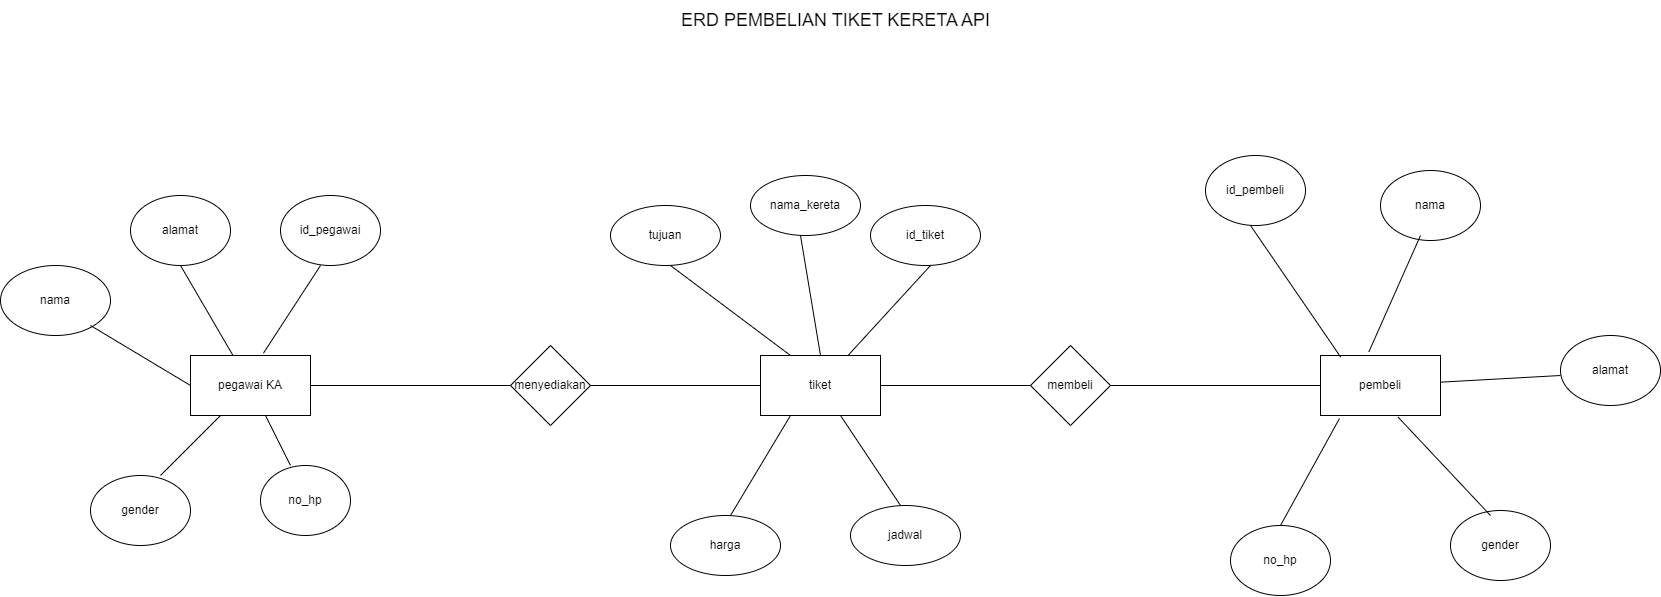

The diagram above was exported from draw.io. Its source (the exported page's mxGraphModel, read from the mxfile embedded in the PNG):
<mxGraphModel dx="2514" dy="2297" grid="1" gridSize="10" guides="1" tooltips="1" connect="1" arrows="1" fold="1" page="1" pageScale="1" pageWidth="850" pageHeight="1100" math="0" shadow="0" extFonts="Permanent Marker^https://fonts.googleapis.com/css?family=Permanent+Marker">
  <root>
    <mxCell id="0" />
    <mxCell id="1" parent="0" />
    <mxCell id="6w23ygdNXS11gh1iVNhO-1" value="pegawai KA" style="rounded=0;whiteSpace=wrap;html=1;" parent="1" vertex="1">
      <mxGeometry x="210" y="190" width="120" height="60" as="geometry" />
    </mxCell>
    <mxCell id="6w23ygdNXS11gh1iVNhO-2" value="alamat" style="ellipse;whiteSpace=wrap;html=1;" parent="1" vertex="1">
      <mxGeometry x="150" y="30" width="100" height="70" as="geometry" />
    </mxCell>
    <mxCell id="6w23ygdNXS11gh1iVNhO-3" value="gender" style="ellipse;whiteSpace=wrap;html=1;" parent="1" vertex="1">
      <mxGeometry x="110" y="310" width="100" height="70" as="geometry" />
    </mxCell>
    <mxCell id="6w23ygdNXS11gh1iVNhO-4" value="nama" style="ellipse;whiteSpace=wrap;html=1;" parent="1" vertex="1">
      <mxGeometry x="20" y="100" width="110" height="70" as="geometry" />
    </mxCell>
    <mxCell id="6w23ygdNXS11gh1iVNhO-5" value="id_pegawai" style="ellipse;whiteSpace=wrap;html=1;" parent="1" vertex="1">
      <mxGeometry x="300" y="30" width="100" height="70" as="geometry" />
    </mxCell>
    <mxCell id="6w23ygdNXS11gh1iVNhO-6" value="no_hp" style="ellipse;whiteSpace=wrap;html=1;" parent="1" vertex="1">
      <mxGeometry x="280" y="300" width="90" height="70" as="geometry" />
    </mxCell>
    <mxCell id="6w23ygdNXS11gh1iVNhO-7" value="menyediakan" style="rhombus;whiteSpace=wrap;html=1;" parent="1" vertex="1">
      <mxGeometry x="530" y="180" width="80" height="80" as="geometry" />
    </mxCell>
    <mxCell id="6w23ygdNXS11gh1iVNhO-8" value="tiket" style="rounded=0;whiteSpace=wrap;html=1;" parent="1" vertex="1">
      <mxGeometry x="780" y="190" width="120" height="60" as="geometry" />
    </mxCell>
    <mxCell id="6w23ygdNXS11gh1iVNhO-9" value="membeli" style="rhombus;whiteSpace=wrap;html=1;" parent="1" vertex="1">
      <mxGeometry x="1050" y="180" width="80" height="80" as="geometry" />
    </mxCell>
    <mxCell id="6w23ygdNXS11gh1iVNhO-10" value="pembeli" style="rounded=0;whiteSpace=wrap;html=1;" parent="1" vertex="1">
      <mxGeometry x="1340" y="190" width="120" height="60" as="geometry" />
    </mxCell>
    <mxCell id="6w23ygdNXS11gh1iVNhO-13" value="" style="endArrow=none;html=1;rounded=0;exitX=0.608;exitY=-0.039;exitDx=0;exitDy=0;exitPerimeter=0;" parent="1" source="6w23ygdNXS11gh1iVNhO-1" edge="1">
      <mxGeometry width="50" height="50" relative="1" as="geometry">
        <mxPoint x="290" y="180" as="sourcePoint" />
        <mxPoint x="340" y="100" as="targetPoint" />
      </mxGeometry>
    </mxCell>
    <mxCell id="6w23ygdNXS11gh1iVNhO-14" value="" style="endArrow=none;html=1;rounded=0;" parent="1" source="6w23ygdNXS11gh1iVNhO-1" edge="1">
      <mxGeometry width="50" height="50" relative="1" as="geometry">
        <mxPoint x="250" y="170" as="sourcePoint" />
        <mxPoint x="200" y="100" as="targetPoint" />
      </mxGeometry>
    </mxCell>
    <mxCell id="6w23ygdNXS11gh1iVNhO-15" value="" style="endArrow=none;html=1;rounded=0;exitX=0;exitY=0.5;exitDx=0;exitDy=0;" parent="1" source="6w23ygdNXS11gh1iVNhO-1" edge="1">
      <mxGeometry width="50" height="50" relative="1" as="geometry">
        <mxPoint x="60" y="210" as="sourcePoint" />
        <mxPoint x="110" y="160" as="targetPoint" />
      </mxGeometry>
    </mxCell>
    <mxCell id="6w23ygdNXS11gh1iVNhO-16" value="" style="endArrow=none;html=1;rounded=0;entryX=0.25;entryY=1;entryDx=0;entryDy=0;" parent="1" target="6w23ygdNXS11gh1iVNhO-1" edge="1">
      <mxGeometry width="50" height="50" relative="1" as="geometry">
        <mxPoint x="180" y="310" as="sourcePoint" />
        <mxPoint x="230" y="260" as="targetPoint" />
      </mxGeometry>
    </mxCell>
    <mxCell id="6w23ygdNXS11gh1iVNhO-17" value="" style="endArrow=none;html=1;rounded=0;" parent="1" source="6w23ygdNXS11gh1iVNhO-1" edge="1">
      <mxGeometry width="50" height="50" relative="1" as="geometry">
        <mxPoint x="260" y="350" as="sourcePoint" />
        <mxPoint x="310" y="300" as="targetPoint" />
      </mxGeometry>
    </mxCell>
    <mxCell id="6w23ygdNXS11gh1iVNhO-18" value="" style="endArrow=none;html=1;rounded=0;entryX=0;entryY=0.5;entryDx=0;entryDy=0;" parent="1" target="6w23ygdNXS11gh1iVNhO-7" edge="1">
      <mxGeometry width="50" height="50" relative="1" as="geometry">
        <mxPoint x="330" y="220" as="sourcePoint" />
        <mxPoint x="380" y="170" as="targetPoint" />
      </mxGeometry>
    </mxCell>
    <mxCell id="6w23ygdNXS11gh1iVNhO-20" value="" style="endArrow=none;html=1;rounded=0;entryX=0;entryY=0.5;entryDx=0;entryDy=0;exitX=1;exitY=0.5;exitDx=0;exitDy=0;" parent="1" source="6w23ygdNXS11gh1iVNhO-7" target="6w23ygdNXS11gh1iVNhO-8" edge="1">
      <mxGeometry width="50" height="50" relative="1" as="geometry">
        <mxPoint x="570" y="310" as="sourcePoint" />
        <mxPoint x="620" y="260" as="targetPoint" />
      </mxGeometry>
    </mxCell>
    <mxCell id="6w23ygdNXS11gh1iVNhO-21" value="" style="endArrow=none;html=1;rounded=0;entryX=0;entryY=0.5;entryDx=0;entryDy=0;" parent="1" target="6w23ygdNXS11gh1iVNhO-9" edge="1">
      <mxGeometry width="50" height="50" relative="1" as="geometry">
        <mxPoint x="900" y="220" as="sourcePoint" />
        <mxPoint x="950" y="170" as="targetPoint" />
      </mxGeometry>
    </mxCell>
    <mxCell id="6w23ygdNXS11gh1iVNhO-22" value="" style="endArrow=none;html=1;rounded=0;entryX=0;entryY=0.5;entryDx=0;entryDy=0;exitX=1;exitY=0.5;exitDx=0;exitDy=0;" parent="1" source="6w23ygdNXS11gh1iVNhO-9" target="6w23ygdNXS11gh1iVNhO-10" edge="1">
      <mxGeometry width="50" height="50" relative="1" as="geometry">
        <mxPoint x="1110" y="230" as="sourcePoint" />
        <mxPoint x="1160" y="180" as="targetPoint" />
      </mxGeometry>
    </mxCell>
    <mxCell id="6w23ygdNXS11gh1iVNhO-23" value="nama_kereta" style="ellipse;whiteSpace=wrap;html=1;" parent="1" vertex="1">
      <mxGeometry x="770" y="10" width="110" height="60" as="geometry" />
    </mxCell>
    <mxCell id="6w23ygdNXS11gh1iVNhO-24" value="id_tiket" style="ellipse;whiteSpace=wrap;html=1;" parent="1" vertex="1">
      <mxGeometry x="890" y="40" width="110" height="60" as="geometry" />
    </mxCell>
    <mxCell id="6w23ygdNXS11gh1iVNhO-25" value="tujuan" style="ellipse;whiteSpace=wrap;html=1;" parent="1" vertex="1">
      <mxGeometry x="630" y="40" width="110" height="60" as="geometry" />
    </mxCell>
    <mxCell id="6w23ygdNXS11gh1iVNhO-26" value="harga" style="ellipse;whiteSpace=wrap;html=1;" parent="1" vertex="1">
      <mxGeometry x="690" y="350" width="110" height="60" as="geometry" />
    </mxCell>
    <mxCell id="6w23ygdNXS11gh1iVNhO-27" value="jadwal" style="ellipse;whiteSpace=wrap;html=1;" parent="1" vertex="1">
      <mxGeometry x="870" y="340" width="110" height="60" as="geometry" />
    </mxCell>
    <mxCell id="6w23ygdNXS11gh1iVNhO-32" value="id_pembeli" style="ellipse;whiteSpace=wrap;html=1;" parent="1" vertex="1">
      <mxGeometry x="1225" y="-10" width="100" height="70" as="geometry" />
    </mxCell>
    <mxCell id="6w23ygdNXS11gh1iVNhO-33" value="no_hp" style="ellipse;whiteSpace=wrap;html=1;" parent="1" vertex="1">
      <mxGeometry x="1250" y="360" width="100" height="70" as="geometry" />
    </mxCell>
    <mxCell id="6w23ygdNXS11gh1iVNhO-34" value="alamat" style="ellipse;whiteSpace=wrap;html=1;" parent="1" vertex="1">
      <mxGeometry x="1580" y="170" width="100" height="70" as="geometry" />
    </mxCell>
    <mxCell id="6w23ygdNXS11gh1iVNhO-35" value="nama" style="ellipse;whiteSpace=wrap;html=1;" parent="1" vertex="1">
      <mxGeometry x="1400" y="5" width="100" height="70" as="geometry" />
    </mxCell>
    <mxCell id="6w23ygdNXS11gh1iVNhO-36" value="gender" style="ellipse;whiteSpace=wrap;html=1;" parent="1" vertex="1">
      <mxGeometry x="1470" y="345" width="100" height="70" as="geometry" />
    </mxCell>
    <mxCell id="6w23ygdNXS11gh1iVNhO-37" value="" style="endArrow=none;html=1;rounded=0;exitX=0.5;exitY=0;exitDx=0;exitDy=0;" parent="1" source="6w23ygdNXS11gh1iVNhO-8" edge="1">
      <mxGeometry width="50" height="50" relative="1" as="geometry">
        <mxPoint x="770" y="120" as="sourcePoint" />
        <mxPoint x="820" y="70" as="targetPoint" />
      </mxGeometry>
    </mxCell>
    <mxCell id="6w23ygdNXS11gh1iVNhO-38" value="" style="endArrow=none;html=1;rounded=0;exitX=0.25;exitY=0;exitDx=0;exitDy=0;" parent="1" source="6w23ygdNXS11gh1iVNhO-8" edge="1">
      <mxGeometry width="50" height="50" relative="1" as="geometry">
        <mxPoint x="640" y="150" as="sourcePoint" />
        <mxPoint x="690" y="100" as="targetPoint" />
      </mxGeometry>
    </mxCell>
    <mxCell id="6w23ygdNXS11gh1iVNhO-39" value="" style="endArrow=none;html=1;rounded=0;" parent="1" source="6w23ygdNXS11gh1iVNhO-8" edge="1">
      <mxGeometry width="50" height="50" relative="1" as="geometry">
        <mxPoint x="900" y="150" as="sourcePoint" />
        <mxPoint x="950" y="100" as="targetPoint" />
      </mxGeometry>
    </mxCell>
    <mxCell id="6w23ygdNXS11gh1iVNhO-40" value="" style="endArrow=none;html=1;rounded=0;entryX=0.25;entryY=1;entryDx=0;entryDy=0;" parent="1" target="6w23ygdNXS11gh1iVNhO-8" edge="1">
      <mxGeometry width="50" height="50" relative="1" as="geometry">
        <mxPoint x="750" y="350" as="sourcePoint" />
        <mxPoint x="800" y="300" as="targetPoint" />
      </mxGeometry>
    </mxCell>
    <mxCell id="6w23ygdNXS11gh1iVNhO-41" value="" style="endArrow=none;html=1;rounded=0;" parent="1" source="6w23ygdNXS11gh1iVNhO-8" edge="1">
      <mxGeometry width="50" height="50" relative="1" as="geometry">
        <mxPoint x="870" y="390" as="sourcePoint" />
        <mxPoint x="920" y="340" as="targetPoint" />
      </mxGeometry>
    </mxCell>
    <mxCell id="6w23ygdNXS11gh1iVNhO-42" value="" style="endArrow=none;html=1;rounded=0;exitX=0.169;exitY=0.028;exitDx=0;exitDy=0;exitPerimeter=0;" parent="1" source="6w23ygdNXS11gh1iVNhO-10" edge="1">
      <mxGeometry width="50" height="50" relative="1" as="geometry">
        <mxPoint x="1220" y="110" as="sourcePoint" />
        <mxPoint x="1270" y="60" as="targetPoint" />
      </mxGeometry>
    </mxCell>
    <mxCell id="6w23ygdNXS11gh1iVNhO-43" value="" style="endArrow=none;html=1;rounded=0;exitX=0.403;exitY=-0.061;exitDx=0;exitDy=0;exitPerimeter=0;" parent="1" source="6w23ygdNXS11gh1iVNhO-10" edge="1">
      <mxGeometry width="50" height="50" relative="1" as="geometry">
        <mxPoint x="1390" y="120" as="sourcePoint" />
        <mxPoint x="1440" y="70" as="targetPoint" />
      </mxGeometry>
    </mxCell>
    <mxCell id="6w23ygdNXS11gh1iVNhO-44" value="" style="endArrow=none;html=1;rounded=0;" parent="1" source="6w23ygdNXS11gh1iVNhO-10" edge="1">
      <mxGeometry width="50" height="50" relative="1" as="geometry">
        <mxPoint x="1530" y="260" as="sourcePoint" />
        <mxPoint x="1580" y="210" as="targetPoint" />
      </mxGeometry>
    </mxCell>
    <mxCell id="6w23ygdNXS11gh1iVNhO-45" value="" style="endArrow=none;html=1;rounded=0;entryX=0.158;entryY=1.05;entryDx=0;entryDy=0;entryPerimeter=0;" parent="1" target="6w23ygdNXS11gh1iVNhO-10" edge="1">
      <mxGeometry width="50" height="50" relative="1" as="geometry">
        <mxPoint x="1300" y="360" as="sourcePoint" />
        <mxPoint x="1350" y="310" as="targetPoint" />
      </mxGeometry>
    </mxCell>
    <mxCell id="6w23ygdNXS11gh1iVNhO-46" value="" style="endArrow=none;html=1;rounded=0;exitX=0.647;exitY=1.028;exitDx=0;exitDy=0;exitPerimeter=0;" parent="1" source="6w23ygdNXS11gh1iVNhO-10" edge="1">
      <mxGeometry width="50" height="50" relative="1" as="geometry">
        <mxPoint x="1460" y="400" as="sourcePoint" />
        <mxPoint x="1510" y="350" as="targetPoint" />
      </mxGeometry>
    </mxCell>
    <mxCell id="bi8j2gxRSr6m4C4H7Z5A-1" value="&lt;font style=&quot;font-size: 18px;&quot;&gt;ERD PEMBELIAN TIKET KERETA API&lt;/font&gt;" style="text;html=1;align=center;verticalAlign=middle;resizable=0;points=[];autosize=1;strokeColor=none;fillColor=none;" vertex="1" parent="1">
      <mxGeometry x="690" y="-165" width="330" height="40" as="geometry" />
    </mxCell>
  </root>
</mxGraphModel>